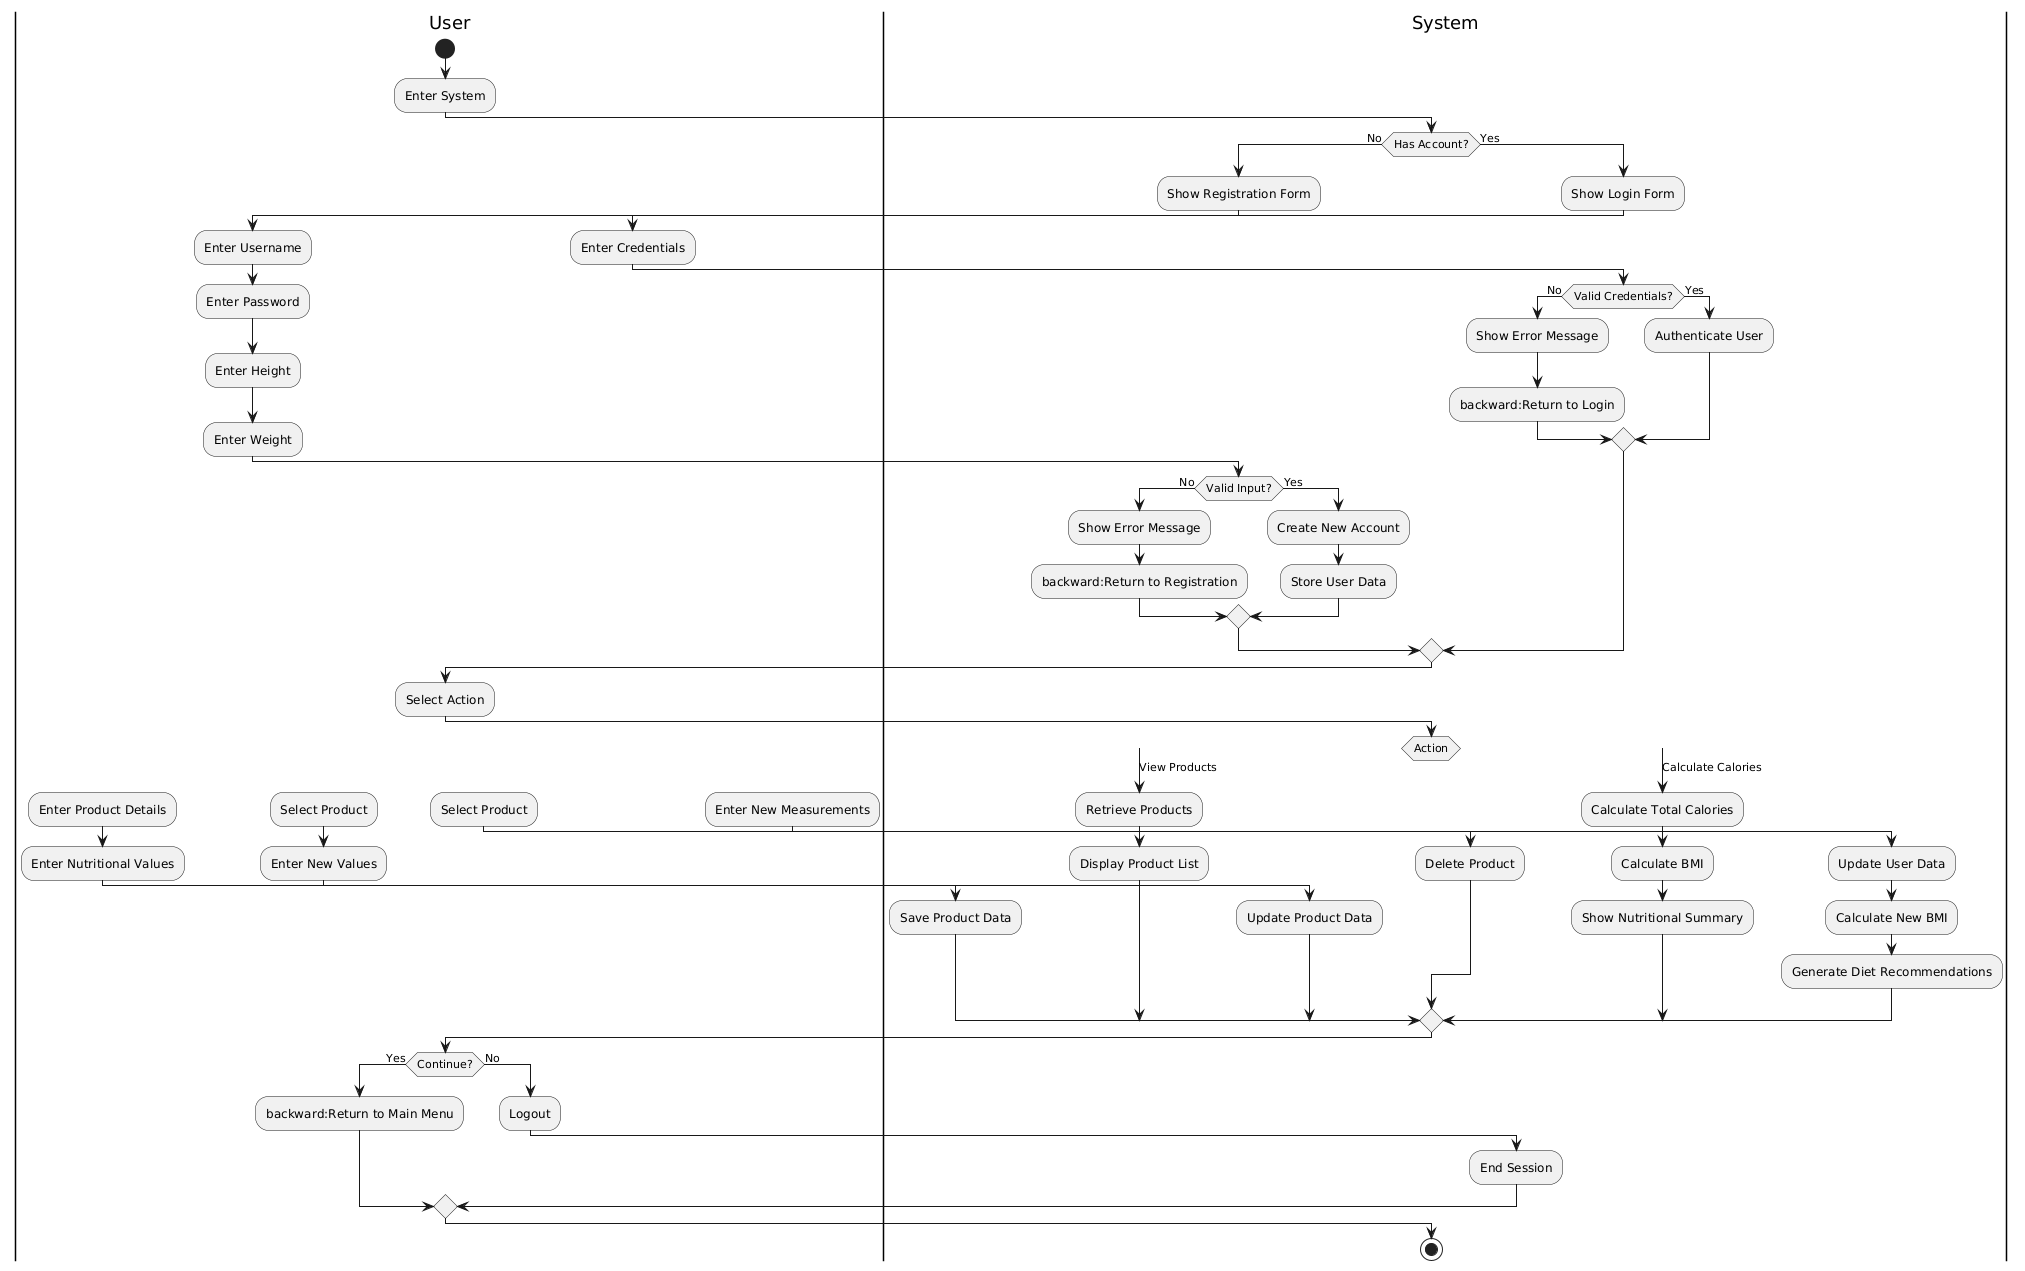

The diagram above was rendered by PlantUML. Its source (embedded in the PNG):
@startuml
|User|
start
:Enter System;

|System|
if (Has Account?) then (No)
  :Show Registration Form;
  |User|
  :Enter Username;
  :Enter Password;
  :Enter Height;
  :Enter Weight;
  |System|
  if (Valid Input?) then (No)
    :Show Error Message;
    :backward:Return to Registration;
  else (Yes)
    :Create New Account;
    :Store User Data;
  endif
else (Yes)
  :Show Login Form;
  |User|
  :Enter Credentials;
  |System|
  if (Valid Credentials?) then (No)
    :Show Error Message;
    :backward:Return to Login;
  else (Yes)
    :Authenticate User;
  endif
endif

|User|
:Select Action;

|System|
switch (Action)
case (Add Product/Recipe)
  |User|
  :Enter Product Details;
  :Enter Nutritional Values;
  |System|
  :Save Product Data;
case (View Products)
  |System|
  :Retrieve Products;
  :Display Product List;
case (Update Product)
  |User|
  :Select Product;
  :Enter New Values;
  |System|
  :Update Product Data;
case (Delete Product)
  |User|
  :Select Product;
  |System|
  :Delete Product;
case (Calculate Calories)
  |System|
  :Calculate Total Calories;
  :Calculate BMI;
  :Show Nutritional Summary;
case (Adjust Diet)
  |User|
  :Enter New Measurements;
  |System|
  :Update User Data;
  :Calculate New BMI;
  :Generate Diet Recommendations;
endswitch

|User|
if (Continue?) then (Yes)
  :backward:Return to Main Menu;
else (No)
  :Logout;
  |System|
  :End Session;
endif

stop
@enduml